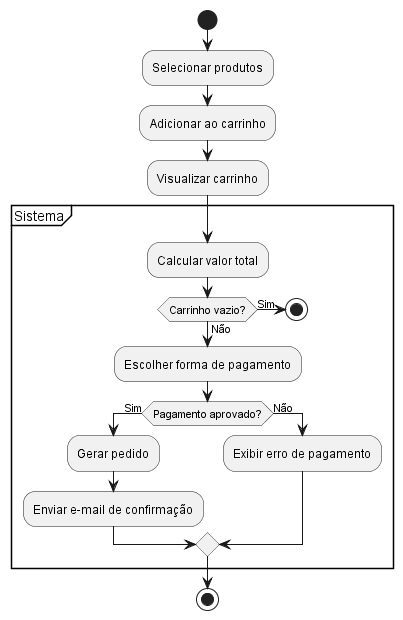

The diagram above was rendered by PlantUML. Its source (embedded in the PNG):
@startuml
|Usuário|
start

:Selecionar produtos;
:Adicionar ao carrinho;
:Visualizar carrinho;

partition "Sistema" {
    :Calcular valor total;
    
    if (Carrinho vazio?) then (Sim)
        stop
    else (Não)
        :Escolher forma de pagamento;
        
        if (Pagamento aprovado?) then (Sim)
            :Gerar pedido;
            :Enviar e-mail de confirmação;
        else (Não)
            :Exibir erro de pagamento;
        endif
    endif
}

stop
@enduml